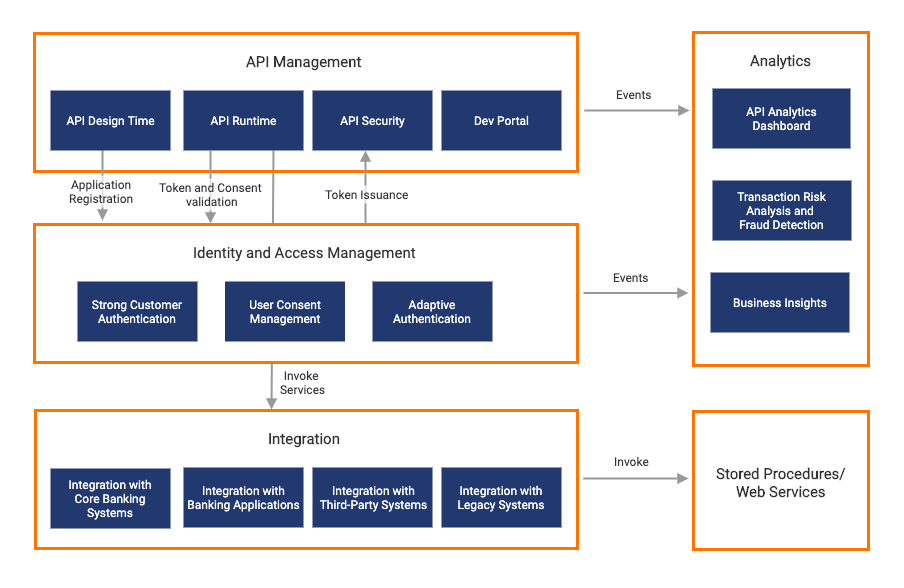

The diagram above was exported from draw.io. Its source (the exported page's mxGraphModel, read from the mxfile embedded in the PNG):
<mxGraphModel dx="3073" dy="784" grid="0" gridSize="10" guides="1" tooltips="1" connect="1" arrows="1" fold="1" page="1" pageScale="1" pageWidth="850" pageHeight="1100" math="0" shadow="0" extFonts="Roboto^https://fonts.googleapis.com/css?family=Roboto">
  <root>
    <mxCell id="0" />
    <mxCell id="1" parent="0" />
    <mxCell id="X_iuRQjfY5MCxWD6Jans-2" value="" style="rounded=0;whiteSpace=wrap;html=1;strokeColor=none;" vertex="1" parent="1">
      <mxGeometry x="-1613" y="152" width="903" height="587" as="geometry" />
    </mxCell>
    <mxCell id="E0MI3tG6Eh2PdnLmsikK-48" value="" style="endArrow=block;html=1;strokeColor=#999999;strokeWidth=2;endFill=1;exitX=0.75;exitY=1;exitDx=0;exitDy=0;" parent="1" source="E0MI3tG6Eh2PdnLmsikK-9" edge="1">
      <mxGeometry width="50" height="50" relative="1" as="geometry">
        <mxPoint x="-1393" y="312" as="sourcePoint" />
        <mxPoint x="-1342" y="561" as="targetPoint" />
      </mxGeometry>
    </mxCell>
    <mxCell id="E0MI3tG6Eh2PdnLmsikK-7" value="" style="rounded=0;whiteSpace=wrap;html=1;strokeColor=#FF7300;strokeWidth=3;fillColor=none;" parent="1" vertex="1">
      <mxGeometry x="-1579" y="185" width="543" height="138" as="geometry" />
    </mxCell>
    <mxCell id="E0MI3tG6Eh2PdnLmsikK-9" value="&lt;font color=&quot;#ffffff&quot; face=&quot;Roboto&quot; style=&quot;font-size: 12px&quot;&gt;API Runtime&lt;/font&gt;" style="rounded=0;whiteSpace=wrap;html=1;fillColor=#21396F;strokeColor=none;" parent="1" vertex="1">
      <mxGeometry x="-1430" y="242" width="120" height="60" as="geometry" />
    </mxCell>
    <mxCell id="E0MI3tG6Eh2PdnLmsikK-10" value="&lt;font color=&quot;#ffffff&quot; face=&quot;Roboto&quot; style=&quot;font-size: 12px&quot;&gt;API Security&lt;/font&gt;" style="rounded=0;whiteSpace=wrap;html=1;fillColor=#21396F;strokeColor=none;" parent="1" vertex="1">
      <mxGeometry x="-1301" y="242" width="120" height="60" as="geometry" />
    </mxCell>
    <mxCell id="E0MI3tG6Eh2PdnLmsikK-11" value="&lt;font color=&quot;#ffffff&quot; face=&quot;Roboto&quot; style=&quot;font-size: 12px&quot;&gt;Dev Portal&lt;/font&gt;" style="rounded=0;whiteSpace=wrap;html=1;fillColor=#21396F;strokeColor=none;" parent="1" vertex="1">
      <mxGeometry x="-1172" y="242" width="120" height="60" as="geometry" />
    </mxCell>
    <mxCell id="E0MI3tG6Eh2PdnLmsikK-12" value="&lt;font face=&quot;Roboto&quot; style=&quot;font-size: 15px&quot;&gt;&lt;b&gt;API Management&lt;/b&gt;&lt;/font&gt;" style="text;html=1;align=center;verticalAlign=middle;resizable=0;points=[];;autosize=1;fontColor=#333333;" parent="1" vertex="1">
      <mxGeometry x="-1372.5" y="204" width="126" height="18" as="geometry" />
    </mxCell>
    <mxCell id="E0MI3tG6Eh2PdnLmsikK-14" value="" style="rounded=0;whiteSpace=wrap;html=1;strokeColor=#FF7300;strokeWidth=3;fillColor=none;" parent="1" vertex="1">
      <mxGeometry x="-1578" y="562" width="542" height="138" as="geometry" />
    </mxCell>
    <mxCell id="E0MI3tG6Eh2PdnLmsikK-15" value="&lt;font color=&quot;#ffffff&quot; face=&quot;Roboto&quot; style=&quot;font-size: 12px&quot;&gt;Integration with&lt;br&gt;Core Banking Systems&lt;br&gt;&lt;/font&gt;" style="rounded=0;whiteSpace=wrap;html=1;fillColor=#21396F;strokeColor=none;" parent="1" vertex="1">
      <mxGeometry x="-1563" y="620" width="120" height="60" as="geometry" />
    </mxCell>
    <mxCell id="E0MI3tG6Eh2PdnLmsikK-16" value="&lt;font style=&quot;font-size: 12px&quot;&gt;&lt;span style=&quot;color: rgb(255 , 255 , 255) ; font-family: &amp;#34;roboto&amp;#34;&quot;&gt;Integration with&lt;/span&gt;&lt;br style=&quot;color: rgb(255 , 255 , 255) ; font-family: &amp;#34;roboto&amp;#34;&quot;&gt;&lt;span style=&quot;color: rgb(255 , 255 , 255) ; font-family: &amp;#34;roboto&amp;#34;&quot;&gt;Banking Applications&lt;/span&gt;&lt;/font&gt;" style="rounded=0;whiteSpace=wrap;html=1;fillColor=#21396F;strokeColor=none;" parent="1" vertex="1">
      <mxGeometry x="-1430" y="619" width="120" height="60" as="geometry" />
    </mxCell>
    <mxCell id="E0MI3tG6Eh2PdnLmsikK-17" value="&lt;font style=&quot;font-size: 12px&quot;&gt;&lt;span style=&quot;color: rgb(255 , 255 , 255) ; font-family: &amp;#34;roboto&amp;#34;&quot;&gt;Integration with&lt;/span&gt;&lt;br style=&quot;color: rgb(255 , 255 , 255) ; font-family: &amp;#34;roboto&amp;#34;&quot;&gt;&lt;font color=&quot;#ffffff&quot; face=&quot;Roboto&quot; style=&quot;font-size: 12px&quot;&gt;Third-Party Systems&lt;/font&gt;&lt;/font&gt;" style="rounded=0;whiteSpace=wrap;html=1;fillColor=#21396F;strokeColor=none;" parent="1" vertex="1">
      <mxGeometry x="-1301" y="619" width="120" height="60" as="geometry" />
    </mxCell>
    <mxCell id="E0MI3tG6Eh2PdnLmsikK-18" value="&lt;font style=&quot;font-size: 12px&quot;&gt;&lt;span style=&quot;color: rgb(255 , 255 , 255) ; font-family: &amp;#34;roboto&amp;#34;&quot;&gt;Integration with&lt;/span&gt;&lt;br style=&quot;color: rgb(255 , 255 , 255) ; font-family: &amp;#34;roboto&amp;#34;&quot;&gt;&lt;span style=&quot;color: rgb(255 , 255 , 255) ; font-family: &amp;#34;roboto&amp;#34;&quot;&gt;Legacy Systems&lt;/span&gt;&lt;/font&gt;" style="rounded=0;whiteSpace=wrap;html=1;fillColor=#21396F;strokeColor=none;" parent="1" vertex="1">
      <mxGeometry x="-1172" y="619" width="120" height="60" as="geometry" />
    </mxCell>
    <mxCell id="E0MI3tG6Eh2PdnLmsikK-19" value="&lt;font face=&quot;Roboto&quot; style=&quot;font-size: 15px&quot;&gt;Integration&lt;/font&gt;" style="text;html=1;align=center;verticalAlign=middle;resizable=0;points=[];;autosize=1;fontStyle=1;fontColor=#333333;" parent="1" vertex="1">
      <mxGeometry x="-1350.5" y="581" width="82" height="18" as="geometry" />
    </mxCell>
    <mxCell id="E0MI3tG6Eh2PdnLmsikK-20" value="" style="rounded=0;whiteSpace=wrap;html=1;strokeColor=#FF7300;strokeWidth=3;fillColor=#ffffff;" parent="1" vertex="1">
      <mxGeometry x="-1579" y="376" width="543" height="138" as="geometry" />
    </mxCell>
    <mxCell id="E0MI3tG6Eh2PdnLmsikK-21" value="&lt;font color=&quot;#ffffff&quot; face=&quot;Roboto&quot; style=&quot;font-size: 12px&quot;&gt;Strong Customer Authentication&lt;br&gt;&lt;/font&gt;" style="rounded=0;whiteSpace=wrap;html=1;fillColor=#21396F;strokeColor=none;" parent="1" vertex="1">
      <mxGeometry x="-1536" y="433" width="120" height="60" as="geometry" />
    </mxCell>
    <mxCell id="E0MI3tG6Eh2PdnLmsikK-22" value="&lt;font color=&quot;#ffffff&quot; face=&quot;roboto&quot;&gt;User Consent Management&lt;/font&gt;" style="rounded=0;whiteSpace=wrap;html=1;fillColor=#21396F;strokeColor=none;" parent="1" vertex="1">
      <mxGeometry x="-1388.5" y="433" width="120" height="60" as="geometry" />
    </mxCell>
    <mxCell id="E0MI3tG6Eh2PdnLmsikK-24" value="&lt;font color=&quot;#ffffff&quot; face=&quot;roboto&quot;&gt;Adaptive Authentication&lt;/font&gt;" style="rounded=0;whiteSpace=wrap;html=1;fillColor=#21396F;strokeColor=none;" parent="1" vertex="1">
      <mxGeometry x="-1241" y="433" width="120" height="60" as="geometry" />
    </mxCell>
    <mxCell id="E0MI3tG6Eh2PdnLmsikK-25" value="&lt;font face=&quot;Roboto&quot; style=&quot;font-size: 15px&quot;&gt;Identity and Access Management&lt;/font&gt;" style="text;html=1;align=center;verticalAlign=middle;resizable=0;points=[];;autosize=1;fontColor=#333333;" parent="1" vertex="1">
      <mxGeometry x="-1425.5" y="394" width="233" height="19" as="geometry" />
    </mxCell>
    <mxCell id="E0MI3tG6Eh2PdnLmsikK-32" value="" style="group;fontColor=#333333;" parent="1" vertex="1" connectable="0">
      <mxGeometry x="-920" y="184" width="175" height="333" as="geometry" />
    </mxCell>
    <mxCell id="E0MI3tG6Eh2PdnLmsikK-27" value="" style="rounded=0;whiteSpace=wrap;html=1;strokeColor=#FF7300;strokeWidth=3;fillColor=none;fontColor=#333333;" parent="E0MI3tG6Eh2PdnLmsikK-32" vertex="1">
      <mxGeometry width="175" height="333" as="geometry" />
    </mxCell>
    <mxCell id="E0MI3tG6Eh2PdnLmsikK-28" value="&lt;font face=&quot;Roboto&quot; style=&quot;font-size: 15px&quot;&gt;&lt;b&gt;Analytics&lt;/b&gt;&lt;/font&gt;" style="text;html=1;align=center;verticalAlign=middle;resizable=0;points=[];;autosize=1;fontColor=#333333;" parent="E0MI3tG6Eh2PdnLmsikK-32" vertex="1">
      <mxGeometry x="52" y="18.5" width="71" height="18" as="geometry" />
    </mxCell>
    <mxCell id="E0MI3tG6Eh2PdnLmsikK-29" value="&lt;font color=&quot;#ffffff&quot; face=&quot;Roboto&quot; style=&quot;font-size: 12px&quot;&gt;API Analytics&lt;br&gt;Dashboard&lt;/font&gt;" style="rounded=0;whiteSpace=wrap;html=1;fillColor=#21396F;strokeColor=none;" parent="E0MI3tG6Eh2PdnLmsikK-32" vertex="1">
      <mxGeometry x="19" y="56" width="138" height="60" as="geometry" />
    </mxCell>
    <mxCell id="E0MI3tG6Eh2PdnLmsikK-30" value="&lt;font color=&quot;#ffffff&quot; face=&quot;Roboto&quot; style=&quot;font-size: 12px&quot;&gt;Transaction Risk Analysis&amp;nbsp;&lt;/font&gt;&lt;span style=&quot;color: rgb(255 , 255 , 255) ; font-family: &amp;#34;roboto&amp;#34;&quot;&gt;and&amp;nbsp;&lt;br&gt;&lt;/span&gt;&lt;font color=&quot;#ffffff&quot; face=&quot;Roboto&quot; style=&quot;font-size: 12px&quot;&gt;Fraud Detection&lt;/font&gt;" style="rounded=0;whiteSpace=wrap;html=1;fillColor=#21396F;strokeColor=none;" parent="E0MI3tG6Eh2PdnLmsikK-32" vertex="1">
      <mxGeometry x="19" y="148" width="139" height="60" as="geometry" />
    </mxCell>
    <mxCell id="E0MI3tG6Eh2PdnLmsikK-31" value="&lt;font color=&quot;#ffffff&quot; face=&quot;Roboto&quot; style=&quot;font-size: 12px&quot;&gt;Business Insights&lt;/font&gt;" style="rounded=0;whiteSpace=wrap;html=1;fillColor=#21396F;strokeColor=none;" parent="E0MI3tG6Eh2PdnLmsikK-32" vertex="1">
      <mxGeometry x="17" y="240" width="139" height="60" as="geometry" />
    </mxCell>
    <mxCell id="E0MI3tG6Eh2PdnLmsikK-34" value="" style="rounded=0;whiteSpace=wrap;html=1;strokeColor=#FF7300;strokeWidth=3;fillColor=none;" parent="1" vertex="1">
      <mxGeometry x="-920" y="563" width="175" height="138" as="geometry" />
    </mxCell>
    <mxCell id="E0MI3tG6Eh2PdnLmsikK-35" value="&lt;font face=&quot;Roboto&quot; style=&quot;font-size: 15px&quot;&gt;&lt;b&gt;Stored Procedures/&lt;br&gt;Web Services&lt;/b&gt;&lt;br&gt;&lt;/font&gt;" style="text;html=1;align=center;verticalAlign=middle;resizable=0;points=[];;autosize=1;fontColor=#333333;" parent="1" vertex="1">
      <mxGeometry x="-902" y="617" width="140" height="33" as="geometry" />
    </mxCell>
    <mxCell id="E0MI3tG6Eh2PdnLmsikK-40" value="" style="endArrow=block;html=1;strokeColor=#999999;strokeWidth=2;endFill=1;" parent="1" edge="1">
      <mxGeometry width="50" height="50" relative="1" as="geometry">
        <mxPoint x="-1030" y="630" as="sourcePoint" />
        <mxPoint x="-925" y="630" as="targetPoint" />
      </mxGeometry>
    </mxCell>
    <mxCell id="E0MI3tG6Eh2PdnLmsikK-41" value="" style="endArrow=block;html=1;strokeColor=#999999;strokeWidth=2;endFill=1;" parent="1" edge="1">
      <mxGeometry width="50" height="50" relative="1" as="geometry">
        <mxPoint x="-1029" y="262" as="sourcePoint" />
        <mxPoint x="-924" y="262" as="targetPoint" />
      </mxGeometry>
    </mxCell>
    <mxCell id="E0MI3tG6Eh2PdnLmsikK-42" value="" style="endArrow=block;html=1;strokeColor=#999999;strokeWidth=2;endFill=1;" parent="1" edge="1">
      <mxGeometry width="50" height="50" relative="1" as="geometry">
        <mxPoint x="-1030" y="444.5" as="sourcePoint" />
        <mxPoint x="-925" y="444.5" as="targetPoint" />
      </mxGeometry>
    </mxCell>
    <mxCell id="E0MI3tG6Eh2PdnLmsikK-43" value="&lt;font face=&quot;Roboto&quot;&gt;&lt;font style=&quot;font-size: 12px&quot;&gt;Invoke&lt;/font&gt;&lt;br&gt;&lt;/font&gt;" style="text;html=1;align=center;verticalAlign=middle;resizable=0;points=[];;autosize=1;fontColor=#333333;" parent="1" vertex="1">
      <mxGeometry x="-1005" y="604" width="45" height="18" as="geometry" />
    </mxCell>
    <mxCell id="E0MI3tG6Eh2PdnLmsikK-44" value="&lt;font face=&quot;Roboto&quot;&gt;&lt;font style=&quot;font-size: 12px&quot;&gt;Events&lt;/font&gt;&lt;br&gt;&lt;/font&gt;" style="text;html=1;align=center;verticalAlign=middle;resizable=0;points=[];;autosize=1;fontColor=#333333;" parent="1" vertex="1">
      <mxGeometry x="-1005" y="420" width="46" height="18" as="geometry" />
    </mxCell>
    <mxCell id="E0MI3tG6Eh2PdnLmsikK-45" value="&lt;font face=&quot;Roboto&quot;&gt;&lt;font style=&quot;font-size: 12px&quot;&gt;Events&lt;/font&gt;&lt;br&gt;&lt;/font&gt;" style="text;html=1;align=center;verticalAlign=middle;resizable=0;points=[];;autosize=1;fontColor=#333333;" parent="1" vertex="1">
      <mxGeometry x="-1002" y="237" width="46" height="18" as="geometry" />
    </mxCell>
    <mxCell id="E0MI3tG6Eh2PdnLmsikK-46" value="" style="endArrow=block;html=1;strokeColor=#999999;strokeWidth=2;endFill=1;" parent="1" edge="1">
      <mxGeometry width="50" height="50" relative="1" as="geometry">
        <mxPoint x="-1511" y="298" as="sourcePoint" />
        <mxPoint x="-1511" y="372" as="targetPoint" />
      </mxGeometry>
    </mxCell>
    <mxCell id="E0MI3tG6Eh2PdnLmsikK-47" value="" style="endArrow=block;html=1;strokeColor=#999999;strokeWidth=2;endFill=1;" parent="1" edge="1">
      <mxGeometry width="50" height="50" relative="1" as="geometry">
        <mxPoint x="-1403" y="302" as="sourcePoint" />
        <mxPoint x="-1403" y="375" as="targetPoint" />
      </mxGeometry>
    </mxCell>
    <mxCell id="E0MI3tG6Eh2PdnLmsikK-49" value="" style="endArrow=none;html=1;strokeColor=#999999;strokeWidth=2;endFill=0;startArrow=block;startFill=1;" parent="1" edge="1">
      <mxGeometry width="50" height="50" relative="1" as="geometry">
        <mxPoint x="-1248" y="302" as="sourcePoint" />
        <mxPoint x="-1248" y="375" as="targetPoint" />
      </mxGeometry>
    </mxCell>
    <mxCell id="E0MI3tG6Eh2PdnLmsikK-50" value="&lt;font face=&quot;Roboto&quot; style=&quot;font-size: 12px&quot;&gt;Invoke &lt;br&gt;Services&lt;br&gt;&lt;/font&gt;" style="text;html=1;align=center;verticalAlign=middle;resizable=0;points=[];;autosize=1;fontColor=#333333;" parent="1" vertex="1">
      <mxGeometry x="-1337.5" y="518" width="55" height="32" as="geometry" />
    </mxCell>
    <mxCell id="E0MI3tG6Eh2PdnLmsikK-51" value="&lt;font face=&quot;Roboto&quot; style=&quot;font-size: 12px&quot;&gt;Token and Consent &lt;br&gt;validation&lt;br&gt;&lt;/font&gt;" style="text;html=1;align=center;verticalAlign=middle;resizable=0;points=[];;autosize=1;fillColor=#ffffff;opacity=70;fontColor=#333333;" parent="1" vertex="1">
      <mxGeometry x="-1459.5" y="330" width="113" height="32" as="geometry" />
    </mxCell>
    <mxCell id="E0MI3tG6Eh2PdnLmsikK-56" value="&lt;font face=&quot;Roboto&quot; style=&quot;font-size: 12px&quot;&gt;Application&lt;br&gt;Registration&lt;br&gt;&lt;/font&gt;" style="text;html=1;align=center;verticalAlign=middle;resizable=0;points=[];;autosize=1;fillColor=#ffffff;opacity=70;fontColor=#333333;" parent="1" vertex="1">
      <mxGeometry x="-1549" y="327" width="74" height="32" as="geometry" />
    </mxCell>
    <mxCell id="E0MI3tG6Eh2PdnLmsikK-8" value="&lt;font color=&quot;#ffffff&quot; face=&quot;Roboto&quot;&gt;&lt;font style=&quot;font-size: 12px&quot;&gt;API Design Time&lt;/font&gt;&lt;br&gt;&lt;/font&gt;" style="rounded=0;whiteSpace=wrap;html=1;fillColor=#21396F;strokeColor=none;" parent="1" vertex="1">
      <mxGeometry x="-1563" y="242" width="120" height="60" as="geometry" />
    </mxCell>
    <mxCell id="E0MI3tG6Eh2PdnLmsikK-58" value="&lt;font face=&quot;Roboto&quot; style=&quot;font-size: 12px&quot;&gt;Token Issuance&lt;br&gt;&lt;/font&gt;" style="text;html=1;align=center;verticalAlign=middle;resizable=0;points=[];;autosize=1;fillColor=#FFFFFF;opacity=70;fontColor=#333333;" parent="1" vertex="1">
      <mxGeometry x="-1293" y="337" width="93" height="18" as="geometry" />
    </mxCell>
  </root>
</mxGraphModel>